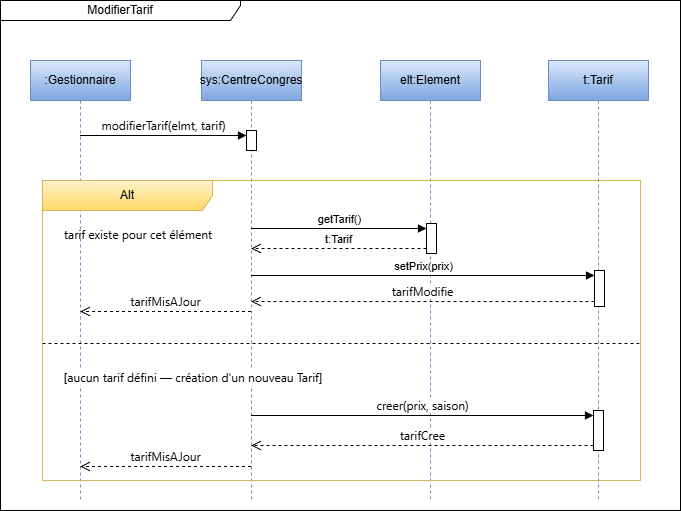

The diagram above was exported from draw.io. Its source (the exported page's mxGraphModel, read from the mxfile embedded in the PNG):
<mxGraphModel dx="786" dy="516" grid="1" gridSize="10" guides="1" tooltips="1" connect="1" arrows="1" fold="1" page="1" pageScale="1" pageWidth="827" pageHeight="1169" math="0" shadow="0">
  <root>
    <mxCell id="0" />
    <mxCell id="1" parent="0" />
    <mxCell id="Nmc8L9HZqHETqeJPGDIR-1" parent="1" style="shape=umlLifeline;perimeter=lifelinePerimeter;whiteSpace=wrap;html=1;container=1;dropTarget=0;collapsible=0;recursiveResize=0;outlineConnect=0;portConstraint=eastwest;newEdgeStyle={&quot;edgeStyle&quot;:&quot;elbowEdgeStyle&quot;,&quot;elbow&quot;:&quot;vertical&quot;,&quot;curved&quot;:0,&quot;rounded&quot;:0};fillColor=#dae8fc;gradientColor=#7ea6e0;strokeColor=#6c8ebf;" value=":Gestionnaire" vertex="1">
      <mxGeometry height="440" width="100" x="150" y="250" as="geometry" />
    </mxCell>
    <mxCell id="Nmc8L9HZqHETqeJPGDIR-2" parent="1" style="shape=umlLifeline;perimeter=lifelinePerimeter;whiteSpace=wrap;html=1;container=1;dropTarget=0;collapsible=0;recursiveResize=0;outlineConnect=0;portConstraint=eastwest;newEdgeStyle={&quot;edgeStyle&quot;:&quot;elbowEdgeStyle&quot;,&quot;elbow&quot;:&quot;vertical&quot;,&quot;curved&quot;:0,&quot;rounded&quot;:0};fillColor=#dae8fc;gradientColor=#7ea6e0;strokeColor=#6c8ebf;" value="elt:Element" vertex="1">
      <mxGeometry height="440" width="100" x="500" y="250" as="geometry" />
    </mxCell>
    <mxCell id="Nmc8L9HZqHETqeJPGDIR-3" parent="Nmc8L9HZqHETqeJPGDIR-2" style="html=1;points=[[0,0,0,0,5],[0,1,0,0,-5],[1,0,0,0,5],[1,1,0,0,-5]];perimeter=orthogonalPerimeter;outlineConnect=0;targetShapes=umlLifeline;portConstraint=eastwest;newEdgeStyle={&quot;curved&quot;:0,&quot;rounded&quot;:0};" value="" vertex="1">
      <mxGeometry height="30" width="10" x="46" y="163" as="geometry" />
    </mxCell>
    <mxCell id="Nmc8L9HZqHETqeJPGDIR-5" parent="1" style="shape=umlLifeline;perimeter=lifelinePerimeter;whiteSpace=wrap;html=1;container=1;dropTarget=0;collapsible=0;recursiveResize=0;outlineConnect=0;portConstraint=eastwest;newEdgeStyle={&quot;edgeStyle&quot;:&quot;elbowEdgeStyle&quot;,&quot;elbow&quot;:&quot;vertical&quot;,&quot;curved&quot;:0,&quot;rounded&quot;:0};fillColor=#dae8fc;gradientColor=#7ea6e0;strokeColor=#6c8ebf;" value="sys:CentreCongres" vertex="1">
      <mxGeometry height="440" width="100" x="321" y="250" as="geometry" />
    </mxCell>
    <mxCell id="Nmc8L9HZqHETqeJPGDIR-6" parent="Nmc8L9HZqHETqeJPGDIR-5" style="html=1;points=[[0,0,0,0,5],[0,1,0,0,-5],[1,0,0,0,5],[1,1,0,0,-5]];perimeter=orthogonalPerimeter;outlineConnect=0;targetShapes=umlLifeline;portConstraint=eastwest;newEdgeStyle={&quot;curved&quot;:0,&quot;rounded&quot;:0};" value="" vertex="1">
      <mxGeometry height="20" width="10" x="45" y="70" as="geometry" />
    </mxCell>
    <mxCell id="Nmc8L9HZqHETqeJPGDIR-7" edge="1" parent="1" source="Nmc8L9HZqHETqeJPGDIR-1" style="html=1;verticalAlign=bottom;endArrow=block;curved=0;rounded=0;entryX=0;entryY=0;entryDx=0;entryDy=5;" target="Nmc8L9HZqHETqeJPGDIR-6" value="&lt;span style=&quot;font-family: &amp;quot;Anthropic Sans&amp;quot;, -apple-system, BlinkMacSystemFont, &amp;quot;Segoe UI&amp;quot;, sans-serif; font-size: 12px; text-align: start;&quot;&gt;modifierTarif(elmt, tarif)&lt;/span&gt;">
      <mxGeometry relative="1" as="geometry">
        <mxPoint x="275" y="345" as="sourcePoint" />
      </mxGeometry>
    </mxCell>
    <mxCell id="Nmc8L9HZqHETqeJPGDIR-8" edge="1" parent="1" source="Nmc8L9HZqHETqeJPGDIR-5" style="html=1;verticalAlign=bottom;endArrow=block;curved=0;rounded=0;entryX=0;entryY=0;entryDx=0;entryDy=5;entryPerimeter=0;" target="Nmc8L9HZqHETqeJPGDIR-3" value="getTarif()">
      <mxGeometry relative="1" as="geometry">
        <mxPoint x="370" y="365" as="sourcePoint" />
        <mxPoint x="503" y="335.0000000000001" as="targetPoint" />
      </mxGeometry>
    </mxCell>
    <mxCell id="Nmc8L9HZqHETqeJPGDIR-9" edge="1" parent="1" source="Nmc8L9HZqHETqeJPGDIR-25" style="html=1;verticalAlign=bottom;endArrow=open;dashed=1;endSize=8;curved=0;rounded=0;exitX=0;exitY=1;exitDx=0;exitDy=-5;exitPerimeter=0;" target="Nmc8L9HZqHETqeJPGDIR-5" value="&lt;span style=&quot;font-family: &amp;quot;Anthropic Sans&amp;quot;, -apple-system, BlinkMacSystemFont, &amp;quot;Segoe UI&amp;quot;, sans-serif; font-size: 12px; text-align: start;&quot;&gt;tarifCree&lt;/span&gt;">
      <mxGeometry relative="1" as="geometry">
        <mxPoint x="545" y="635" as="sourcePoint" />
        <mxPoint x="390" y="635" as="targetPoint" />
      </mxGeometry>
    </mxCell>
    <mxCell id="Nmc8L9HZqHETqeJPGDIR-10" parent="1" style="shape=umlFrame;whiteSpace=wrap;html=1;pointerEvents=0;width=240;height=20;" value="ModifierTarif" vertex="1">
      <mxGeometry height="510" width="680" x="120" y="190" as="geometry" />
    </mxCell>
    <mxCell id="Nmc8L9HZqHETqeJPGDIR-11" parent="1" style="shape=umlFrame;whiteSpace=wrap;html=1;pointerEvents=0;recursiveResize=0;container=1;collapsible=0;width=170;fillColor=#fff2cc;strokeColor=#d6b656;gradientColor=#ffd966;" value="Alt" vertex="1">
      <mxGeometry height="300" width="598" x="162" y="370" as="geometry" />
    </mxCell>
    <mxCell id="Nmc8L9HZqHETqeJPGDIR-12" parent="Nmc8L9HZqHETqeJPGDIR-11" style="text;html=1;" value="&lt;span style=&quot;font-family: &amp;quot;Anthropic Sans&amp;quot;, -apple-system, BlinkMacSystemFont, &amp;quot;Segoe UI&amp;quot;, sans-serif;&quot;&gt;tarif existe pour cet élément&lt;/span&gt;" vertex="1">
      <mxGeometry height="20" relative="1" width="100" as="geometry">
        <mxPoint x="20" y="40" as="offset" />
      </mxGeometry>
    </mxCell>
    <mxCell id="Nmc8L9HZqHETqeJPGDIR-13" parent="Nmc8L9HZqHETqeJPGDIR-11" style="line;strokeWidth=1;dashed=1;labelPosition=center;verticalLabelPosition=bottom;align=left;verticalAlign=top;spacingLeft=20;spacingTop=15;html=1;whiteSpace=wrap;" value="[&lt;span style=&quot;font-family: &amp;quot;Anthropic Sans&amp;quot;, -apple-system, BlinkMacSystemFont, &amp;quot;Segoe UI&amp;quot;, sans-serif; text-wrap-mode: nowrap;&quot;&gt;aucun tarif défini — création d'un nouveau Tarif&lt;/span&gt;]" vertex="1">
      <mxGeometry height="10" width="600" y="158" as="geometry" />
    </mxCell>
    <mxCell id="Nmc8L9HZqHETqeJPGDIR-15" edge="1" parent="1" style="html=1;verticalAlign=bottom;endArrow=open;dashed=1;endSize=8;curved=0;rounded=0;" value="&lt;span style=&quot;font-family: &amp;quot;Anthropic Sans&amp;quot;, -apple-system, BlinkMacSystemFont, &amp;quot;Segoe UI&amp;quot;, sans-serif; font-size: 12px; text-align: start;&quot;&gt;tarifMisAJour&lt;/span&gt;">
      <mxGeometry relative="1" as="geometry">
        <mxPoint x="370.5" y="501" as="sourcePoint" />
        <mxPoint x="199.5" y="501" as="targetPoint" />
      </mxGeometry>
    </mxCell>
    <mxCell id="Nmc8L9HZqHETqeJPGDIR-16" edge="1" parent="1" style="html=1;verticalAlign=bottom;endArrow=open;dashed=1;endSize=8;curved=0;rounded=0;" value="&lt;span style=&quot;font-family: &amp;quot;Anthropic Sans&amp;quot;, -apple-system, BlinkMacSystemFont, &amp;quot;Segoe UI&amp;quot;, sans-serif; font-size: 12px; text-align: start;&quot;&gt;tarifMisAJour&lt;/span&gt;">
      <mxGeometry relative="1" as="geometry">
        <mxPoint x="370.5" y="656" as="sourcePoint" />
        <mxPoint x="199.5" y="656" as="targetPoint" />
      </mxGeometry>
    </mxCell>
    <mxCell id="Nmc8L9HZqHETqeJPGDIR-17" edge="1" parent="1" source="Nmc8L9HZqHETqeJPGDIR-3" style="html=1;verticalAlign=bottom;endArrow=open;dashed=1;endSize=8;curved=0;rounded=0;exitX=0;exitY=1;exitDx=0;exitDy=-5;exitPerimeter=0;" target="Nmc8L9HZqHETqeJPGDIR-5" value="t:Tarif">
      <mxGeometry relative="1" as="geometry">
        <mxPoint x="556" y="443" as="sourcePoint" />
        <mxPoint x="386" y="443" as="targetPoint" />
      </mxGeometry>
    </mxCell>
    <mxCell id="Nmc8L9HZqHETqeJPGDIR-22" edge="1" parent="1" source="Nmc8L9HZqHETqeJPGDIR-5" style="html=1;verticalAlign=bottom;endArrow=block;curved=0;rounded=0;entryX=0;entryY=0;entryDx=0;entryDy=5;entryPerimeter=0;" target="Nmc8L9HZqHETqeJPGDIR-25" value="&lt;span style=&quot;font-family: &amp;quot;Anthropic Sans&amp;quot;, -apple-system, BlinkMacSystemFont, &amp;quot;Segoe UI&amp;quot;, sans-serif; font-size: 12px; text-align: start;&quot;&gt;creer(prix, saison)&lt;/span&gt;">
      <mxGeometry relative="1" as="geometry">
        <mxPoint x="390" y="605" as="sourcePoint" />
        <mxPoint x="545" y="605" as="targetPoint" />
      </mxGeometry>
    </mxCell>
    <mxCell id="Nmc8L9HZqHETqeJPGDIR-23" parent="1" style="shape=umlLifeline;perimeter=lifelinePerimeter;whiteSpace=wrap;html=1;container=1;dropTarget=0;collapsible=0;recursiveResize=0;outlineConnect=0;portConstraint=eastwest;newEdgeStyle={&quot;edgeStyle&quot;:&quot;elbowEdgeStyle&quot;,&quot;elbow&quot;:&quot;vertical&quot;,&quot;curved&quot;:0,&quot;rounded&quot;:0};fillColor=#dae8fc;gradientColor=#7ea6e0;strokeColor=#6c8ebf;" value="t:Tarif" vertex="1">
      <mxGeometry height="440" width="100" x="668" y="250" as="geometry" />
    </mxCell>
    <mxCell id="Nmc8L9HZqHETqeJPGDIR-24" parent="Nmc8L9HZqHETqeJPGDIR-23" style="html=1;points=[[0,0,0,0,5],[0,1,0,0,-5],[1,0,0,0,5],[1,1,0,0,-5]];perimeter=orthogonalPerimeter;outlineConnect=0;targetShapes=umlLifeline;portConstraint=eastwest;newEdgeStyle={&quot;curved&quot;:0,&quot;rounded&quot;:0};" value="" vertex="1">
      <mxGeometry height="36" width="10" x="46" y="210" as="geometry" />
    </mxCell>
    <mxCell id="Nmc8L9HZqHETqeJPGDIR-25" parent="Nmc8L9HZqHETqeJPGDIR-23" style="html=1;points=[[0,0,0,0,5],[0,1,0,0,-5],[1,0,0,0,5],[1,1,0,0,-5]];perimeter=orthogonalPerimeter;outlineConnect=0;targetShapes=umlLifeline;portConstraint=eastwest;newEdgeStyle={&quot;curved&quot;:0,&quot;rounded&quot;:0};" value="" vertex="1">
      <mxGeometry height="40" width="10" x="45" y="350" as="geometry" />
    </mxCell>
    <mxCell id="Nmc8L9HZqHETqeJPGDIR-26" edge="1" parent="1" source="Nmc8L9HZqHETqeJPGDIR-5" style="html=1;verticalAlign=bottom;endArrow=block;curved=0;rounded=0;entryX=0;entryY=0;entryDx=0;entryDy=5;entryPerimeter=0;" target="Nmc8L9HZqHETqeJPGDIR-24" value="setPrix(prix)">
      <mxGeometry relative="1" as="geometry">
        <mxPoint x="381" y="468" as="sourcePoint" />
        <mxPoint x="700" y="460" as="targetPoint" />
      </mxGeometry>
    </mxCell>
    <mxCell id="Nmc8L9HZqHETqeJPGDIR-27" edge="1" parent="1" source="Nmc8L9HZqHETqeJPGDIR-24" style="html=1;verticalAlign=bottom;endArrow=open;dashed=1;endSize=8;curved=0;rounded=0;exitX=0;exitY=1;exitDx=0;exitDy=-5;exitPerimeter=0;" target="Nmc8L9HZqHETqeJPGDIR-5" value="&lt;span style=&quot;font-family: &amp;quot;Anthropic Sans&amp;quot;, -apple-system, BlinkMacSystemFont, &amp;quot;Segoe UI&amp;quot;, sans-serif; font-size: 12px; text-align: start;&quot;&gt;tarifModifie&lt;/span&gt;">
      <mxGeometry relative="1" as="geometry">
        <mxPoint x="556" y="455" as="sourcePoint" />
        <mxPoint x="381" y="455" as="targetPoint" />
      </mxGeometry>
    </mxCell>
  </root>
</mxGraphModel>